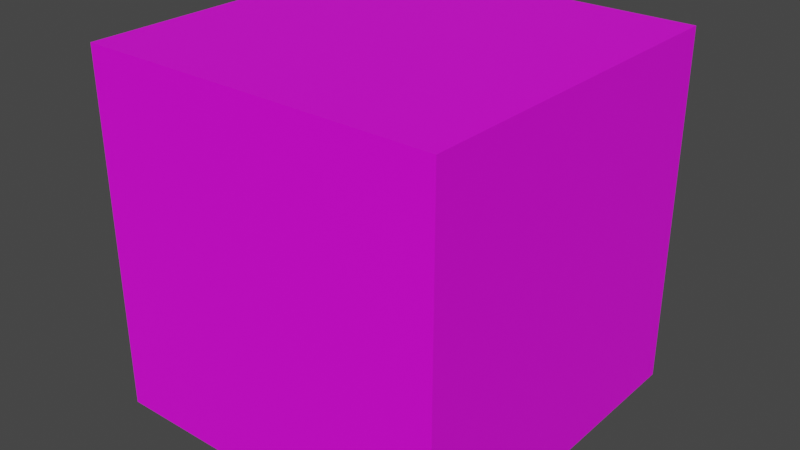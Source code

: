 # Source: crate.blend  (saved by Blender 2.80.75; exported with 4.5.12 LTS)
import bpy
from mathutils import Matrix  # noqa: F401  (used for matrix-valued properties, if any)

bpy.ops.wm.read_factory_settings(use_empty=True)
scene = bpy.context.scene
scene.name = 'Scene'

# ---- collections
col_collection = bpy.data.collections.new('Collection'); scene.collection.children.link(col_collection)

# ---- images (referenced by path relative to the original .blend; pixels are not part of the script)
import os
ASSET_DIR = os.environ.get("B2B_ASSET_DIR", "")  # directory of the original .blend (textures are referenced by path, not embedded)
HERE = os.path.dirname(os.path.abspath(__file__))  # packed textures are extracted next to this script under _unpacked/

def load_image(name, relpath, width, height, colorspace="sRGB"):
    """Load a texture the original file referenced (path relative to the .blend, or extracted next to this script)."""
    p = next((c for c in (os.path.join(HERE, relpath), os.path.join(ASSET_DIR, relpath)) if relpath and os.path.exists(c)), "")
    if p:
        img = bpy.data.images.load(p, check_existing=True)
        img.name = name
    else:  # same state as the original file: an image datablock whose file is absent (Cycles renders it pink)
        img = bpy.data.images.new(name, width, height)
        img.source = "FILE"
        img.filepath = "//" + (relpath or name)
    img.colorspace_settings.name = colorspace
    return img
img_crate_jpg = load_image('crate.jpg', 'crate.jpg', 1024, 1024, 'sRGB')

# ---- materials (node trees are filled in below, after node groups)
mat_material_001 = bpy.data.materials.new('Material.001')
mat_material_001.use_transparent_shadow = False

# ---- material node trees
mat_material_001.use_nodes = True; mat_material_001.node_tree.nodes.clear()
_N = mat_material_001.node_tree.nodes; _L = mat_material_001.node_tree.links
n0 = _N.new('ShaderNodeOutputMaterial'); n0.name = 'Material Output'; n0.location = (300, 300)
n1 = _N.new('ShaderNodeBsdfPrincipled'); n1.name = 'Principled BSDF'; n1.location = (10, 300)
n1.distribution = 'GGX'
n1.subsurface_method = 'BURLEY'
n1.inputs[3].default_value = 1.45
n1.inputs[27].default_value = (0.0, 0.0, 0.0, 1.0)
n1.inputs[28].default_value = 1.0
n2 = _N.new('ShaderNodeTexImage'); n2.name = 'Image Texture'; n2.location = (-280, 280)
n2.image = img_crate_jpg
_L.new(n1.outputs[0], n0.inputs[0])
_L.new(n2.outputs[0], n1.inputs[0])
n0.is_active_output = True

# ---- world
world_world = bpy.data.worlds.new('World'); scene.world = world_world
world_world.use_nodes = True; world_world.node_tree.nodes.clear()
_N = world_world.node_tree.nodes; _L = world_world.node_tree.links
n0 = _N.new('ShaderNodeOutputWorld'); n0.name = 'World Output'; n0.location = (300, 300)
n1 = _N.new('ShaderNodeBackground'); n1.name = 'Background'; n1.location = (10, 300)
n1.inputs[0].default_value = (0.05088, 0.05088, 0.05088, 1.0)
_L.new(n1.outputs[0], n0.inputs[0])
n0.is_active_output = True
world_world.color = (0.05088, 0.05088, 0.05088)
world_world.use_sun_shadow = False
world_world.sun_shadow_jitter_overblur = 0.0

# ---- meshes
me_cube_009 = bpy.data.meshes.new('Cube.009')
me_cube_009.from_pydata([(-1.0, -1.0, 0.0003319), (-1.0, -1.0, 2.0), (-1.0, 1.0, 0.0003319), (-1.0, 1.0, 2.0), (1.0, -1.0, 0.0003319), (1.0, -1.0, 2.0), (1.0, 1.0, 0.0003319), (1.0, 1.0, 2.0)], [], [(1, 2, 0), (3, 6, 2), (7, 4, 6), (5, 0, 4), (6, 0, 2), (3, 5, 7), (1, 3, 2), (3, 7, 6), (7, 5, 4), (5, 1, 0), (6, 4, 0), (3, 1, 5)])
_uv = me_cube_009.uv_layers.new(name='UVMap')
_uv.uv.foreach_set('vector', [0.625, 0.0, 0.375, 0.25, 0.375, 0.0, 0.625, 0.25, 0.375, 0.5, 0.375, 0.25, 0.625, 0.5, 0.375, 0.75, 0.375, 0.5, 0.625, 0.75, 0.375, 1.0, 0.375, 0.75, 0.375, 0.5, 0.125, 0.75, 0.125, 0.5, 0.875, 0.5, 0.625, 0.75, 0.625, 0.5, 0.625, 0.0, 0.625, 0.25, 0.375, 0.25, 0.625, 0.25, 0.625, 0.5, 0.375, 0.5, 0.625, 0.5, 0.625, 0.75, 0.375, 0.75, 0.625, 0.75, 0.625, 1.0, 0.375, 1.0, 0.375, 0.5, 0.375, 0.75, 0.125, 0.75, 0.875, 0.5, 0.875, 0.75, 0.625, 0.75])
me_cube_009.materials.append(mat_material_001)
me_cube_009.use_remesh_preserve_volume = False
me_cube_009.use_remesh_preserve_attributes = False
me_cube_009.use_mirror_vertex_groups = False
me_cube_009.update()

# ---- objects
ob_crate = bpy.data.objects.new('crate', me_cube_009)

# ---- transforms, parenting, visibility, modifiers, constraints
ob_crate.location = (0.0, 0.0, 0.0)
ob_crate.lineart.crease_threshold = 0.0

# ---- collection membership
col_collection.objects.link(ob_crate)

# ---- scene / render settings (as saved in the file)
scene.frame_start = 1; scene.frame_end = 250; scene.frame_set(1)
scene.render.engine = 'BLENDER_EEVEE_NEXT'
scene.cycles.use_denoising = False
scene.cycles.samples = 128
scene.cycles.sampling_pattern = 'TABULATED_SOBOL'
scene.cycles.use_adaptive_sampling = False
scene.cycles.use_light_tree = False
scene.view_settings.view_transform = 'Filmic'
bpy.context.view_layer.update()

# ---- added for rendering (the .blend has no active camera and no usable light): camera, sun
cam_auto = bpy.data.cameras.new('AutoCamera')
cam_auto.lens = 50.0
cam_auto.sensor_width = 36.0
cam_auto.clip_end = 1000.0
ob_auto_camera = bpy.data.objects.new('AutoCamera', cam_auto)
scene.collection.objects.link(ob_auto_camera)
ob_auto_camera.location = (3.20507, -3.84609, 3.56439)
ob_auto_camera.rotation_euler = (1.09748, -7.21219e-08, 0.694738)
scene.camera = ob_auto_camera
light_auto_sun = bpy.data.lights.new('AutoSun', 'SUN')
light_auto_sun.energy = 3.0
light_auto_sun.angle = 0.0523599
ob_auto_sun = bpy.data.objects.new('AutoSun', light_auto_sun)
scene.collection.objects.link(ob_auto_sun)
ob_auto_sun.rotation_euler = (0.872665, 0.174533, 0.523599)
bpy.context.view_layer.update()
